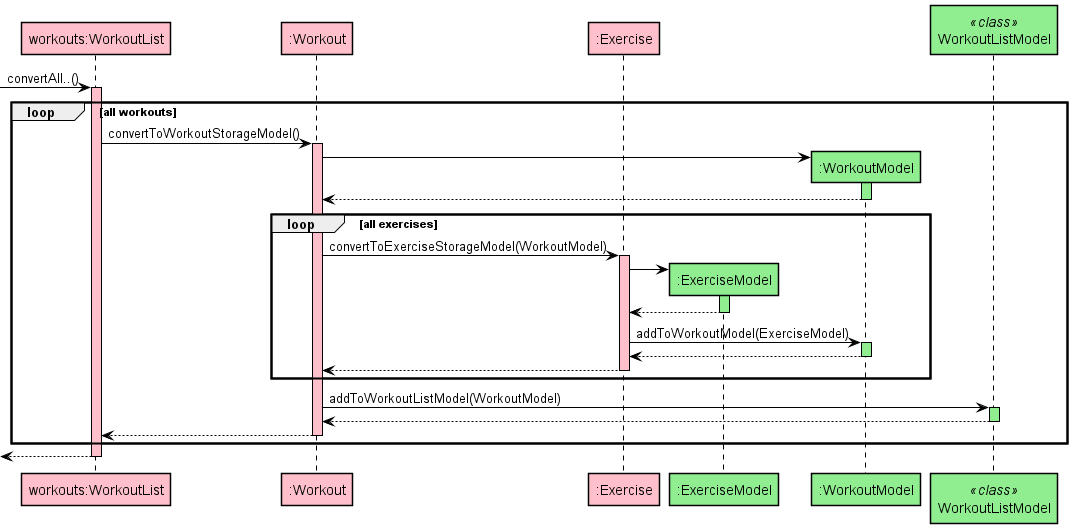

The diagram above was rendered by PlantUML. Its source (embedded in the PNG):
@startuml
skinparam shadowing false
skinparam sequence {
    BorderColor Black
    LifeLineBorderColor Black
    ParticipantBorderColor Black
    ArrowColor Black
}

participant "workouts:WorkoutList" as WorkoutList #Pink
participant ":Workout" as Workout #Pink
participant ":Exercise" as Exercise #Pink
participant ":ExerciseModel" as ExerciseModel #LightGreen
participant ":WorkoutModel" as WorkoutModel #LightGreen
participant WorkoutListModel<<class>> #LightGreen


-> WorkoutList ++ #Pink : convertAll..()
loop all workouts
    WorkoutList -> Workout ++ #Pink : convertToWorkoutStorageModel()
    Workout -> WorkoutModel ** 
    activate WorkoutModel #LightGreen
    return 
    loop all exercises
        Workout -> Exercise ++ #Pink : convertToExerciseStorageModel(WorkoutModel)
        Exercise -> ExerciseModel ** 
        activate ExerciseModel #LightGreen
        return
        Exercise -> WorkoutModel ++ #LightGreen : addToWorkoutModel(ExerciseModel)
        return
        return
    end
    Workout -> WorkoutListModel ++ #LightGreen : addToWorkoutListModel(WorkoutModel)
    return
    return
end
return
     
@enduml